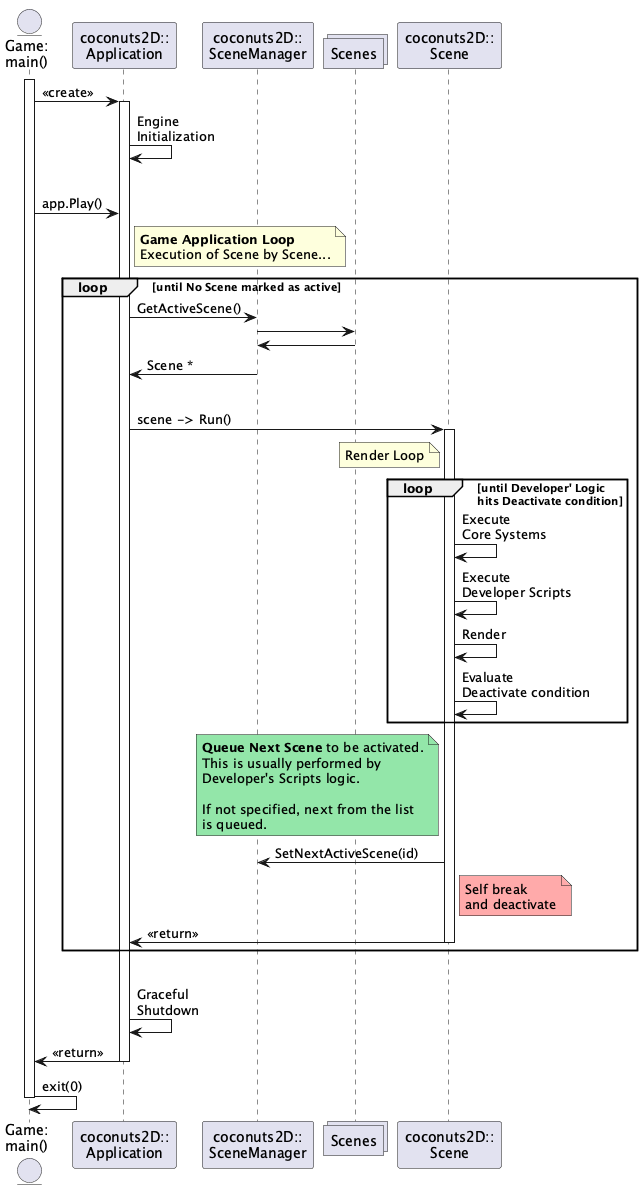

The diagram above was rendered by PlantUML. Its source (embedded in the PNG):
@startuml Application

entity "Game:\nmain()"                             as main
participant "coconuts2D::\nApplication"     as app
participant "coconuts2D::\nSceneManager"    as sm
collections "Scenes"                        as scenes
participant "coconuts2D::\nScene"           as scene

activate main
main -> app : << create >>
activate app

app -> app : Engine\nInitialization
|||
main -> app : app.Play()
note right app : **Game Application Loop**\nExecution of Scene by Scene...

loop until No Scene marked as active
app -> sm: GetActiveScene()
sm -> scenes
sm <- scenes
app <- sm : Scene *
|||
app -> scene : scene -> Run()
activate scene

note left scene : Render Loop
loop until Developer' Logic\nhits Deactivate condition
scene -> scene : Execute\nCore Systems
scene -> scene : Execute\nDeveloper Scripts
scene -> scene : Render
scene -> scene : Evaluate\nDeactivate condition
end loop

note left scene #93E6A9 : **Queue Next Scene** to be activated.\nThis is usually performed by\nDeveloper's Scripts logic.\n\nIf not specified, next from the list\nis queued.
sm <- scene : SetNextActiveScene(id)
note right scene #FFAAAA : Self break\nand deactivate
app <- scene : << return >>
deactivate scene

end loop
|||
app -> app : Graceful\nShutdown
main <- app : << return >>
deactivate app
main -> main: exit(0)
deactivate main

@enduml